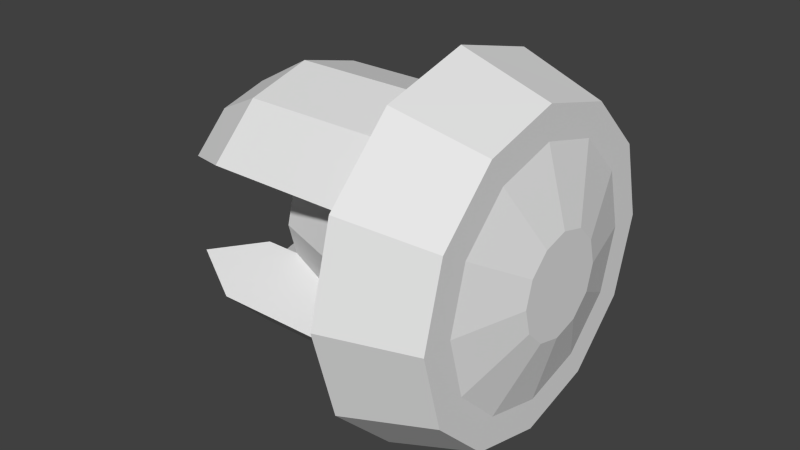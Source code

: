 # Source: hw_navunit.blend  (saved by Blender 2.76.0; exported with 4.5.12 LTS)
import bpy
from mathutils import Matrix  # noqa: F401  (used for matrix-valued properties, if any)

bpy.ops.wm.read_factory_settings(use_empty=True)
scene = bpy.context.scene
scene.name = 'Scene'

# ---- collections
col_collection_1 = bpy.data.collections.new('Collection 1'); scene.collection.children.link(col_collection_1)

# ---- world
world_world = bpy.data.worlds.new('World'); scene.world = world_world
world_world.color = (0.05088, 0.05088, 0.05088)
world_world.use_sun_shadow = False
world_world.sun_shadow_jitter_overblur = 0.0
world_world.cycles.sampling_method = 'MANUAL'
world_world.cycles.sample_map_resolution = 256

# ---- meshes
me_cylinder_001 = bpy.data.meshes.new('Cylinder.001')
me_cylinder_001.from_pydata([(0.03925, 0.09911, 0.08027), (0.0871, 0.08356, 0.08027), (0.03925, 0.08577, 0.03049), (0.0871, 0.0723, 0.03826), (0.03925, 0.04933, -0.00596), (0.0871, 0.04155, 0.007513), (0.03925, -0.0004573, -0.0193), (0.0871, -0.0004573, -0.003743), (0.03925, -0.05024, -0.00596), (0.0871, -0.04246, 0.007513), (0.03925, -0.08669, 0.03049), (0.0871, -0.07322, 0.03826), (0.03925, -0.1, 0.08027), (0.0871, -0.08447, 0.08027), (0.03925, -0.08669, 0.1301), (0.0871, -0.07322, 0.1223), (0.03925, -0.05024, 0.1665), (0.0871, -0.04246, 0.153), (0.03925, -0.0004574, 0.1798), (0.0871, -0.0004574, 0.1643), (0.03925, 0.04933, 0.1665), (0.0871, 0.04155, 0.153), (0.03925, 0.08577, 0.1301), (0.0871, 0.0723, 0.1223), (0.0871, 0.06624, 0.08027), (0.0871, 0.0573, 0.04692), (0.0871, 0.03289, 0.02251), (0.0871, -0.0004574, 0.01358), (0.0871, -0.0338, 0.02251), (0.0871, -0.05822, 0.04692), (0.0871, -0.06715, 0.08027), (0.0871, -0.05822, 0.1136), (0.0871, -0.0338, 0.138), (0.0871, -0.0004574, 0.147), (0.0871, 0.03289, 0.138), (0.0871, 0.0573, 0.1136), (0.09796, 0.02699, 0.08027), (0.09796, 0.02331, 0.06655), (0.09796, 0.01327, 0.0565), (0.09796, -0.0004574, 0.05283), (0.09796, -0.01418, 0.0565), (0.09796, -0.02423, 0.06655), (0.09796, -0.0279, 0.08027), (0.09796, -0.02423, 0.09399), (0.09796, -0.01418, 0.104), (0.09796, -0.0004574, 0.1077), (0.09796, 0.01326, 0.104), (0.09796, 0.02331, 0.09399), (0.02167, 0.07131, 0.08027), (0.02167, 0.06169, 0.04439), (0.02167, 0.03542, 0.01812), (0.02167, -0.0004574, 0.008508), (0.02167, -0.03634, 0.01812), (0.02167, -0.06261, 0.04439), (0.02167, -0.07222, 0.08027), (0.02167, -0.06261, 0.1162), (0.02167, -0.03634, 0.1424), (0.02167, -0.0004574, 0.152), (0.02167, 0.03542, 0.1424), (0.02167, 0.06169, 0.1162), (-0.03758, 0.03487, 0.08027), (-0.03758, 0.03014, 0.06261), (-0.03758, 0.01721, 0.04968), (-0.03758, -0.0004574, 0.04495), (-0.03758, -0.01812, 0.04968), (-0.03758, -0.03105, 0.06261), (-0.03758, -0.03578, 0.08027), (-0.03758, -0.03105, 0.09793), (-0.03758, -0.01812, 0.1109), (-0.03758, -0.0004574, 0.1156), (-0.03758, 0.01721, 0.1109), (-0.03758, 0.03014, 0.09793), (-0.05691, 0.06169, 0.04439), (-0.05691, 0.03542, 0.01812), (-0.05691, -0.0004574, 0.008508), (-0.05691, -0.03634, 0.01812), (-0.05691, -0.06261, 0.04439), (-0.05691, -0.06261, 0.1162), (-0.05691, -0.03634, 0.1424), (-0.05691, -0.0004574, 0.152), (-0.05691, 0.03542, 0.1424), (-0.05691, 0.06169, 0.1162), (-0.05691, 0.03014, 0.06261), (-0.05691, 0.01721, 0.04968), (-0.05691, -0.0004574, 0.04495), (-0.05691, -0.01812, 0.04968), (-0.05691, -0.03105, 0.06261), (-0.05691, -0.03105, 0.09793), (-0.05691, -0.01812, 0.1109), (-0.05691, -0.0004574, 0.1156), (-0.05691, 0.01721, 0.1109), (-0.05691, 0.03014, 0.09793), (0.0135, 0.04591, 0.107), (0.0135, 0.05309, 0.08027), (0.0135, -0.04683, 0.107), (0.0135, -0.054, 0.08027), (0.0135, -0.04683, 0.0535), (0.0135, 0.04591, 0.0535), (-0.08864, 0.04591, 0.107), (-0.08864, 0.02631, 0.1266), (-0.08864, -0.0004574, 0.1338), (-0.08864, -0.02723, 0.1266), (-0.08864, -0.04683, 0.107), (-0.08864, -0.04683, 0.0535), (-0.08864, -0.02723, 0.0339), (-0.08864, -0.0004574, 0.02673), (-0.08864, 0.02631, 0.0339), (-0.08864, 0.04591, 0.0535)], [], [(0, 1, 3, 2), (2, 3, 5, 4), (4, 5, 7, 6), (6, 7, 9, 8), (8, 9, 11, 10), (10, 11, 13, 12), (12, 13, 15, 14), (14, 15, 17, 16), (16, 17, 19, 18), (18, 19, 21, 20), (22, 23, 1, 0), (20, 21, 23, 22), (22, 0, 48, 59), (1, 23, 35, 24), (23, 21, 34, 35), (21, 19, 33, 34), (19, 17, 32, 33), (17, 15, 31, 32), (15, 13, 30, 31), (13, 11, 29, 30), (11, 9, 28, 29), (9, 7, 27, 28), (7, 5, 26, 27), (5, 3, 25, 26), (3, 1, 24, 25), (24, 35, 47, 36), (35, 34, 46, 47), (34, 33, 45, 46), (33, 32, 44, 45), (32, 31, 43, 44), (31, 30, 42, 43), (30, 29, 41, 42), (29, 28, 40, 41), (28, 27, 39, 40), (27, 26, 38, 39), (26, 25, 37, 38), (25, 24, 36, 37), (37, 36, 47, 46, 45, 44, 43, 42, 41, 40, 39, 38), (20, 22, 59, 58), (18, 20, 58, 57), (16, 18, 57, 56), (14, 16, 56, 55), (12, 14, 55, 54), (10, 12, 54, 53), (8, 10, 53, 52), (6, 8, 52, 51), (4, 6, 51, 50), (2, 4, 50, 49), (0, 2, 49, 48), (92, 93, 60, 71), (65, 64, 85, 86), (56, 57, 79, 78), (94, 55, 77, 102), (69, 68, 88, 89), (95, 94, 67, 66), (96, 95, 66, 65), (58, 59, 81, 80), (96, 65, 86, 103), (71, 70, 90, 91), (49, 50, 73, 72), (93, 97, 61, 60), (60, 61, 62, 63, 64, 65, 66, 67, 68, 69, 70, 71), (99, 98, 91, 90), (100, 99, 90, 89), (101, 100, 89, 88), (102, 101, 88, 87), (104, 103, 86, 85), (105, 104, 85, 84), (106, 105, 84, 83), (107, 106, 83, 82), (52, 53, 76, 75), (63, 62, 83, 84), (50, 51, 74, 73), (70, 69, 89, 90), (57, 58, 80, 79), (68, 67, 87, 88), (55, 56, 78, 77), (64, 63, 84, 85), (97, 49, 72, 107), (92, 71, 91, 98), (51, 52, 75, 74), (62, 61, 82, 83), (59, 48, 93, 92), (67, 94, 102, 87), (54, 55, 94, 95), (53, 54, 95, 96), (53, 96, 103, 76), (48, 49, 97, 93), (80, 81, 98, 99), (79, 80, 99, 100), (78, 79, 100, 101), (77, 78, 101, 102), (75, 76, 103, 104), (74, 75, 104, 105), (73, 74, 105, 106), (72, 73, 106, 107), (61, 97, 107, 82), (59, 92, 98, 81)])
me_cylinder_001.use_remesh_preserve_volume = False
me_cylinder_001.use_remesh_preserve_attributes = False
me_cylinder_001.use_mirror_vertex_groups = False
me_cylinder_001.update()

# ---- objects
ob_cylinder_001 = bpy.data.objects.new('Cylinder.001', me_cylinder_001)

# ---- transforms, parenting, visibility, modifiers, constraints
ob_cylinder_001.location = (0.0, 0.0, 0.0)
ob_cylinder_001.lineart.crease_threshold = 0.0

# ---- collection membership
col_collection_1.objects.link(ob_cylinder_001)

# ---- scene / render settings (as saved in the file)
scene.frame_start = 1; scene.frame_end = 250; scene.frame_set(1)
scene.render.engine = 'BLENDER_EEVEE_NEXT'
scene.render.resolution_percentage = 50
scene.render.dither_intensity = 0.0
scene.cycles.use_denoising = False
scene.cycles.samples = 10
scene.cycles.sampling_pattern = 'TABULATED_SOBOL'
scene.cycles.light_sampling_threshold = 0.0
scene.cycles.use_adaptive_sampling = False
scene.cycles.use_light_tree = False
scene.cycles.blur_glossy = 0.0
scene.cycles.pixel_filter_type = 'GAUSSIAN'
scene.cycles.sample_clamp_indirect = 0.0
scene.view_settings.view_transform = 'Standard'
bpy.context.view_layer.update()

# ---- added for rendering (the .blend has no active camera and no usable light): camera, sun
cam_auto = bpy.data.cameras.new('AutoCamera')
cam_auto.lens = 50.0
cam_auto.sensor_width = 36.0
cam_auto.clip_end = 1000.0
ob_auto_camera = bpy.data.objects.new('AutoCamera', cam_auto)
scene.collection.objects.link(ob_auto_camera)
ob_auto_camera.location = (0.317235, -0.375547, 0.330331)
ob_auto_camera.rotation_euler = (1.09748, -7.21219e-08, 0.694738)
scene.camera = ob_auto_camera
light_auto_sun = bpy.data.lights.new('AutoSun', 'SUN')
light_auto_sun.energy = 3.0
light_auto_sun.angle = 0.0523599
ob_auto_sun = bpy.data.objects.new('AutoSun', light_auto_sun)
scene.collection.objects.link(ob_auto_sun)
ob_auto_sun.rotation_euler = (0.872665, 0.174533, 0.523599)
bpy.context.view_layer.update()
